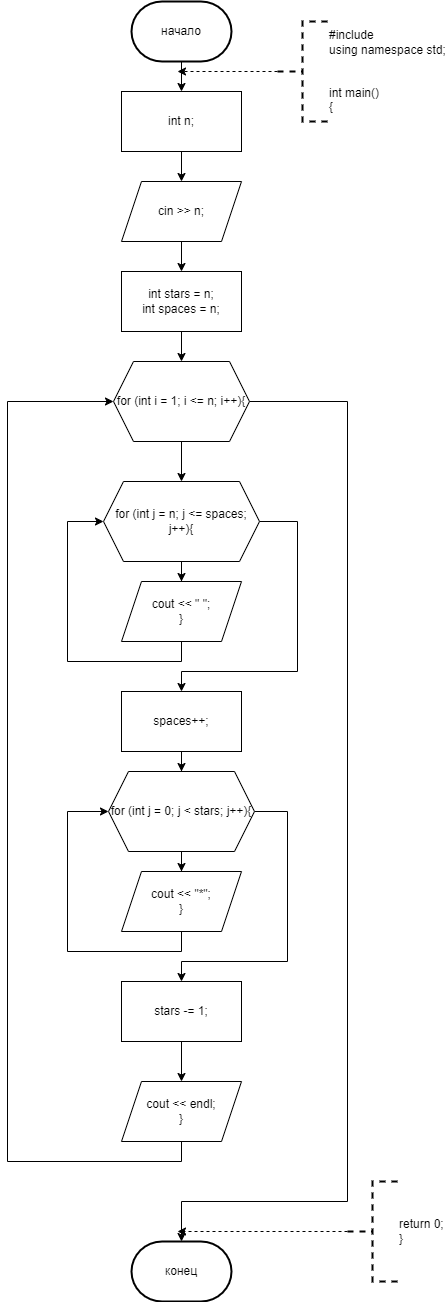

The diagram above was exported from draw.io. Its source (the exported page's mxGraphModel, read from the mxfile embedded in the PNG):
<mxGraphModel dx="1050" dy="557" grid="1" gridSize="10" guides="1" tooltips="1" connect="1" arrows="1" fold="1" page="1" pageScale="1" pageWidth="827" pageHeight="1169" math="0" shadow="0">
  <root>
    <mxCell id="0" />
    <mxCell id="1" parent="0" />
    <mxCell id="hWQE8HSoSgG3YCZ6ST6u-1" value="" style="edgeStyle=orthogonalEdgeStyle;rounded=0;orthogonalLoop=1;jettySize=auto;html=1;" parent="1" source="hWQE8HSoSgG3YCZ6ST6u-2" target="hWQE8HSoSgG3YCZ6ST6u-5" edge="1">
      <mxGeometry relative="1" as="geometry" />
    </mxCell>
    <mxCell id="hWQE8HSoSgG3YCZ6ST6u-2" value="начало" style="strokeWidth=2;html=1;shape=mxgraph.flowchart.terminator;whiteSpace=wrap;" parent="1" vertex="1">
      <mxGeometry x="364" y="10" width="100" height="60" as="geometry" />
    </mxCell>
    <mxCell id="hWQE8HSoSgG3YCZ6ST6u-3" value="конец" style="strokeWidth=2;html=1;shape=mxgraph.flowchart.terminator;whiteSpace=wrap;" parent="1" vertex="1">
      <mxGeometry x="364" y="1250" width="100" height="60" as="geometry" />
    </mxCell>
    <mxCell id="hWQE8HSoSgG3YCZ6ST6u-4" value="" style="edgeStyle=orthogonalEdgeStyle;rounded=0;orthogonalLoop=1;jettySize=auto;html=1;" parent="1" source="hWQE8HSoSgG3YCZ6ST6u-5" target="hWQE8HSoSgG3YCZ6ST6u-7" edge="1">
      <mxGeometry relative="1" as="geometry" />
    </mxCell>
    <mxCell id="hWQE8HSoSgG3YCZ6ST6u-5" value="int n;" style="rounded=0;whiteSpace=wrap;html=1;" parent="1" vertex="1">
      <mxGeometry x="354" y="100" width="120" height="60" as="geometry" />
    </mxCell>
    <mxCell id="hWQE8HSoSgG3YCZ6ST6u-6" value="" style="edgeStyle=orthogonalEdgeStyle;rounded=0;orthogonalLoop=1;jettySize=auto;html=1;" parent="1" source="hWQE8HSoSgG3YCZ6ST6u-7" target="hWQE8HSoSgG3YCZ6ST6u-9" edge="1">
      <mxGeometry relative="1" as="geometry" />
    </mxCell>
    <mxCell id="hWQE8HSoSgG3YCZ6ST6u-7" value="cin &amp;gt;&amp;gt; n;" style="shape=parallelogram;perimeter=parallelogramPerimeter;whiteSpace=wrap;html=1;fixedSize=1;" parent="1" vertex="1">
      <mxGeometry x="354" y="190" width="120" height="60" as="geometry" />
    </mxCell>
    <mxCell id="hWQE8HSoSgG3YCZ6ST6u-8" value="" style="edgeStyle=orthogonalEdgeStyle;rounded=0;orthogonalLoop=1;jettySize=auto;html=1;" parent="1" source="hWQE8HSoSgG3YCZ6ST6u-9" target="hWQE8HSoSgG3YCZ6ST6u-12" edge="1">
      <mxGeometry relative="1" as="geometry" />
    </mxCell>
    <mxCell id="hWQE8HSoSgG3YCZ6ST6u-9" value="int stars = n;&#10;int spaces = n;" style="rounded=0;whiteSpace=wrap;html=1;" parent="1" vertex="1">
      <mxGeometry x="354" y="280" width="120" height="60" as="geometry" />
    </mxCell>
    <mxCell id="hWQE8HSoSgG3YCZ6ST6u-10" value="" style="edgeStyle=orthogonalEdgeStyle;rounded=0;orthogonalLoop=1;jettySize=auto;html=1;" parent="1" source="hWQE8HSoSgG3YCZ6ST6u-12" target="hWQE8HSoSgG3YCZ6ST6u-15" edge="1">
      <mxGeometry relative="1" as="geometry" />
    </mxCell>
    <mxCell id="hWQE8HSoSgG3YCZ6ST6u-11" style="edgeStyle=orthogonalEdgeStyle;rounded=0;orthogonalLoop=1;jettySize=auto;html=1;exitX=1;exitY=0.5;exitDx=0;exitDy=0;entryX=0.5;entryY=0;entryDx=0;entryDy=0;entryPerimeter=0;" parent="1" source="hWQE8HSoSgG3YCZ6ST6u-12" target="hWQE8HSoSgG3YCZ6ST6u-3" edge="1">
      <mxGeometry relative="1" as="geometry">
        <Array as="points">
          <mxPoint x="580" y="410" />
          <mxPoint x="580" y="1210" />
          <mxPoint x="414" y="1210" />
        </Array>
      </mxGeometry>
    </mxCell>
    <mxCell id="hWQE8HSoSgG3YCZ6ST6u-12" value="for (int i = 1; i &lt;= n; i++){" style="shape=hexagon;perimeter=hexagonPerimeter2;whiteSpace=wrap;html=1;fixedSize=1;" parent="1" vertex="1">
      <mxGeometry x="346" y="370" width="136" height="80" as="geometry" />
    </mxCell>
    <mxCell id="hWQE8HSoSgG3YCZ6ST6u-13" value="" style="edgeStyle=orthogonalEdgeStyle;rounded=0;orthogonalLoop=1;jettySize=auto;html=1;" parent="1" source="hWQE8HSoSgG3YCZ6ST6u-15" target="hWQE8HSoSgG3YCZ6ST6u-17" edge="1">
      <mxGeometry relative="1" as="geometry" />
    </mxCell>
    <mxCell id="hWQE8HSoSgG3YCZ6ST6u-14" style="edgeStyle=orthogonalEdgeStyle;rounded=0;orthogonalLoop=1;jettySize=auto;html=1;exitX=1;exitY=0.5;exitDx=0;exitDy=0;" parent="1" source="hWQE8HSoSgG3YCZ6ST6u-15" target="hWQE8HSoSgG3YCZ6ST6u-19" edge="1">
      <mxGeometry relative="1" as="geometry">
        <Array as="points">
          <mxPoint x="530" y="530" />
          <mxPoint x="530" y="680" />
          <mxPoint x="414" y="680" />
        </Array>
      </mxGeometry>
    </mxCell>
    <mxCell id="hWQE8HSoSgG3YCZ6ST6u-15" value="for (int j = n; j &lt;= spaces; j++){" style="shape=hexagon;perimeter=hexagonPerimeter2;whiteSpace=wrap;html=1;fixedSize=1;" parent="1" vertex="1">
      <mxGeometry x="336" y="490" width="156" height="80" as="geometry" />
    </mxCell>
    <mxCell id="hWQE8HSoSgG3YCZ6ST6u-16" style="edgeStyle=orthogonalEdgeStyle;rounded=0;orthogonalLoop=1;jettySize=auto;html=1;exitX=0.5;exitY=1;exitDx=0;exitDy=0;entryX=0;entryY=0.5;entryDx=0;entryDy=0;" parent="1" source="hWQE8HSoSgG3YCZ6ST6u-17" target="hWQE8HSoSgG3YCZ6ST6u-15" edge="1">
      <mxGeometry relative="1" as="geometry">
        <Array as="points">
          <mxPoint x="414" y="670" />
          <mxPoint x="300" y="670" />
          <mxPoint x="300" y="530" />
        </Array>
      </mxGeometry>
    </mxCell>
    <mxCell id="hWQE8HSoSgG3YCZ6ST6u-17" value="cout &lt;&lt; &quot; &quot;;&#10;}" style="shape=parallelogram;perimeter=parallelogramPerimeter;whiteSpace=wrap;html=1;fixedSize=1;" parent="1" vertex="1">
      <mxGeometry x="354" y="590" width="120" height="60" as="geometry" />
    </mxCell>
    <mxCell id="hWQE8HSoSgG3YCZ6ST6u-18" value="" style="edgeStyle=orthogonalEdgeStyle;rounded=0;orthogonalLoop=1;jettySize=auto;html=1;" parent="1" source="hWQE8HSoSgG3YCZ6ST6u-19" target="hWQE8HSoSgG3YCZ6ST6u-22" edge="1">
      <mxGeometry relative="1" as="geometry" />
    </mxCell>
    <mxCell id="hWQE8HSoSgG3YCZ6ST6u-19" value="spaces++;" style="rounded=0;whiteSpace=wrap;html=1;" parent="1" vertex="1">
      <mxGeometry x="354" y="700" width="120" height="60" as="geometry" />
    </mxCell>
    <mxCell id="hWQE8HSoSgG3YCZ6ST6u-20" value="" style="edgeStyle=orthogonalEdgeStyle;rounded=0;orthogonalLoop=1;jettySize=auto;html=1;" parent="1" source="hWQE8HSoSgG3YCZ6ST6u-22" target="hWQE8HSoSgG3YCZ6ST6u-24" edge="1">
      <mxGeometry relative="1" as="geometry" />
    </mxCell>
    <mxCell id="hWQE8HSoSgG3YCZ6ST6u-21" style="edgeStyle=orthogonalEdgeStyle;rounded=0;orthogonalLoop=1;jettySize=auto;html=1;exitX=1;exitY=0.5;exitDx=0;exitDy=0;entryX=0.5;entryY=0;entryDx=0;entryDy=0;" parent="1" source="hWQE8HSoSgG3YCZ6ST6u-22" target="hWQE8HSoSgG3YCZ6ST6u-26" edge="1">
      <mxGeometry relative="1" as="geometry">
        <Array as="points">
          <mxPoint x="520" y="820" />
          <mxPoint x="520" y="970" />
          <mxPoint x="414" y="970" />
        </Array>
      </mxGeometry>
    </mxCell>
    <mxCell id="hWQE8HSoSgG3YCZ6ST6u-22" value="for (int j = 0; j &lt; stars; j++){" style="shape=hexagon;perimeter=hexagonPerimeter2;whiteSpace=wrap;html=1;fixedSize=1;" parent="1" vertex="1">
      <mxGeometry x="341" y="780" width="146" height="80" as="geometry" />
    </mxCell>
    <mxCell id="hWQE8HSoSgG3YCZ6ST6u-23" style="edgeStyle=orthogonalEdgeStyle;rounded=0;orthogonalLoop=1;jettySize=auto;html=1;exitX=0.5;exitY=1;exitDx=0;exitDy=0;entryX=0;entryY=0.5;entryDx=0;entryDy=0;" parent="1" source="hWQE8HSoSgG3YCZ6ST6u-24" target="hWQE8HSoSgG3YCZ6ST6u-22" edge="1">
      <mxGeometry relative="1" as="geometry">
        <Array as="points">
          <mxPoint x="414" y="960" />
          <mxPoint x="300" y="960" />
          <mxPoint x="300" y="820" />
        </Array>
      </mxGeometry>
    </mxCell>
    <mxCell id="hWQE8HSoSgG3YCZ6ST6u-24" value="cout &lt;&lt; &quot;*&quot;;&#10;}" style="shape=parallelogram;perimeter=parallelogramPerimeter;whiteSpace=wrap;html=1;fixedSize=1;" parent="1" vertex="1">
      <mxGeometry x="354" y="880" width="120" height="60" as="geometry" />
    </mxCell>
    <mxCell id="hWQE8HSoSgG3YCZ6ST6u-25" value="" style="edgeStyle=orthogonalEdgeStyle;rounded=0;orthogonalLoop=1;jettySize=auto;html=1;" parent="1" source="hWQE8HSoSgG3YCZ6ST6u-26" target="hWQE8HSoSgG3YCZ6ST6u-28" edge="1">
      <mxGeometry relative="1" as="geometry" />
    </mxCell>
    <mxCell id="hWQE8HSoSgG3YCZ6ST6u-26" value="stars -= 1;" style="rounded=0;whiteSpace=wrap;html=1;" parent="1" vertex="1">
      <mxGeometry x="354" y="990" width="120" height="60" as="geometry" />
    </mxCell>
    <mxCell id="hWQE8HSoSgG3YCZ6ST6u-27" style="edgeStyle=orthogonalEdgeStyle;rounded=0;orthogonalLoop=1;jettySize=auto;html=1;exitX=0.5;exitY=1;exitDx=0;exitDy=0;entryX=0;entryY=0.5;entryDx=0;entryDy=0;" parent="1" source="hWQE8HSoSgG3YCZ6ST6u-28" target="hWQE8HSoSgG3YCZ6ST6u-12" edge="1">
      <mxGeometry relative="1" as="geometry">
        <Array as="points">
          <mxPoint x="414" y="1170" />
          <mxPoint x="240" y="1170" />
          <mxPoint x="240" y="410" />
        </Array>
      </mxGeometry>
    </mxCell>
    <mxCell id="hWQE8HSoSgG3YCZ6ST6u-28" value="cout &lt;&lt; endl;&#10;}" style="shape=parallelogram;perimeter=parallelogramPerimeter;whiteSpace=wrap;html=1;fixedSize=1;" parent="1" vertex="1">
      <mxGeometry x="354" y="1090" width="120" height="60" as="geometry" />
    </mxCell>
    <mxCell id="hWQE8HSoSgG3YCZ6ST6u-29" style="edgeStyle=orthogonalEdgeStyle;rounded=0;orthogonalLoop=1;jettySize=auto;html=1;exitX=0;exitY=0.5;exitDx=0;exitDy=0;exitPerimeter=0;dashed=1;" parent="1" source="hWQE8HSoSgG3YCZ6ST6u-30" edge="1">
      <mxGeometry relative="1" as="geometry">
        <mxPoint x="410" y="80" as="targetPoint" />
      </mxGeometry>
    </mxCell>
    <mxCell id="hWQE8HSoSgG3YCZ6ST6u-30" value="#include &lt;iostream&gt;&#10;using namespace std;&#10;&#10;&#10;int main()&#10;{" style="strokeWidth=2;html=1;shape=mxgraph.flowchart.annotation_2;align=left;labelPosition=right;pointerEvents=1;dashed=1;" parent="1" vertex="1">
      <mxGeometry x="510" y="30" width="50" height="100" as="geometry" />
    </mxCell>
    <mxCell id="hWQE8HSoSgG3YCZ6ST6u-31" style="edgeStyle=orthogonalEdgeStyle;rounded=0;orthogonalLoop=1;jettySize=auto;html=1;exitX=0;exitY=0.5;exitDx=0;exitDy=0;exitPerimeter=0;dashed=1;" parent="1" source="hWQE8HSoSgG3YCZ6ST6u-32" edge="1">
      <mxGeometry relative="1" as="geometry">
        <mxPoint x="410" y="1240" as="targetPoint" />
      </mxGeometry>
    </mxCell>
    <mxCell id="hWQE8HSoSgG3YCZ6ST6u-32" value="return 0;&#10;}" style="strokeWidth=2;html=1;shape=mxgraph.flowchart.annotation_2;align=left;labelPosition=right;pointerEvents=1;dashed=1;" parent="1" vertex="1">
      <mxGeometry x="580" y="1190" width="50" height="100" as="geometry" />
    </mxCell>
  </root>
</mxGraphModel>